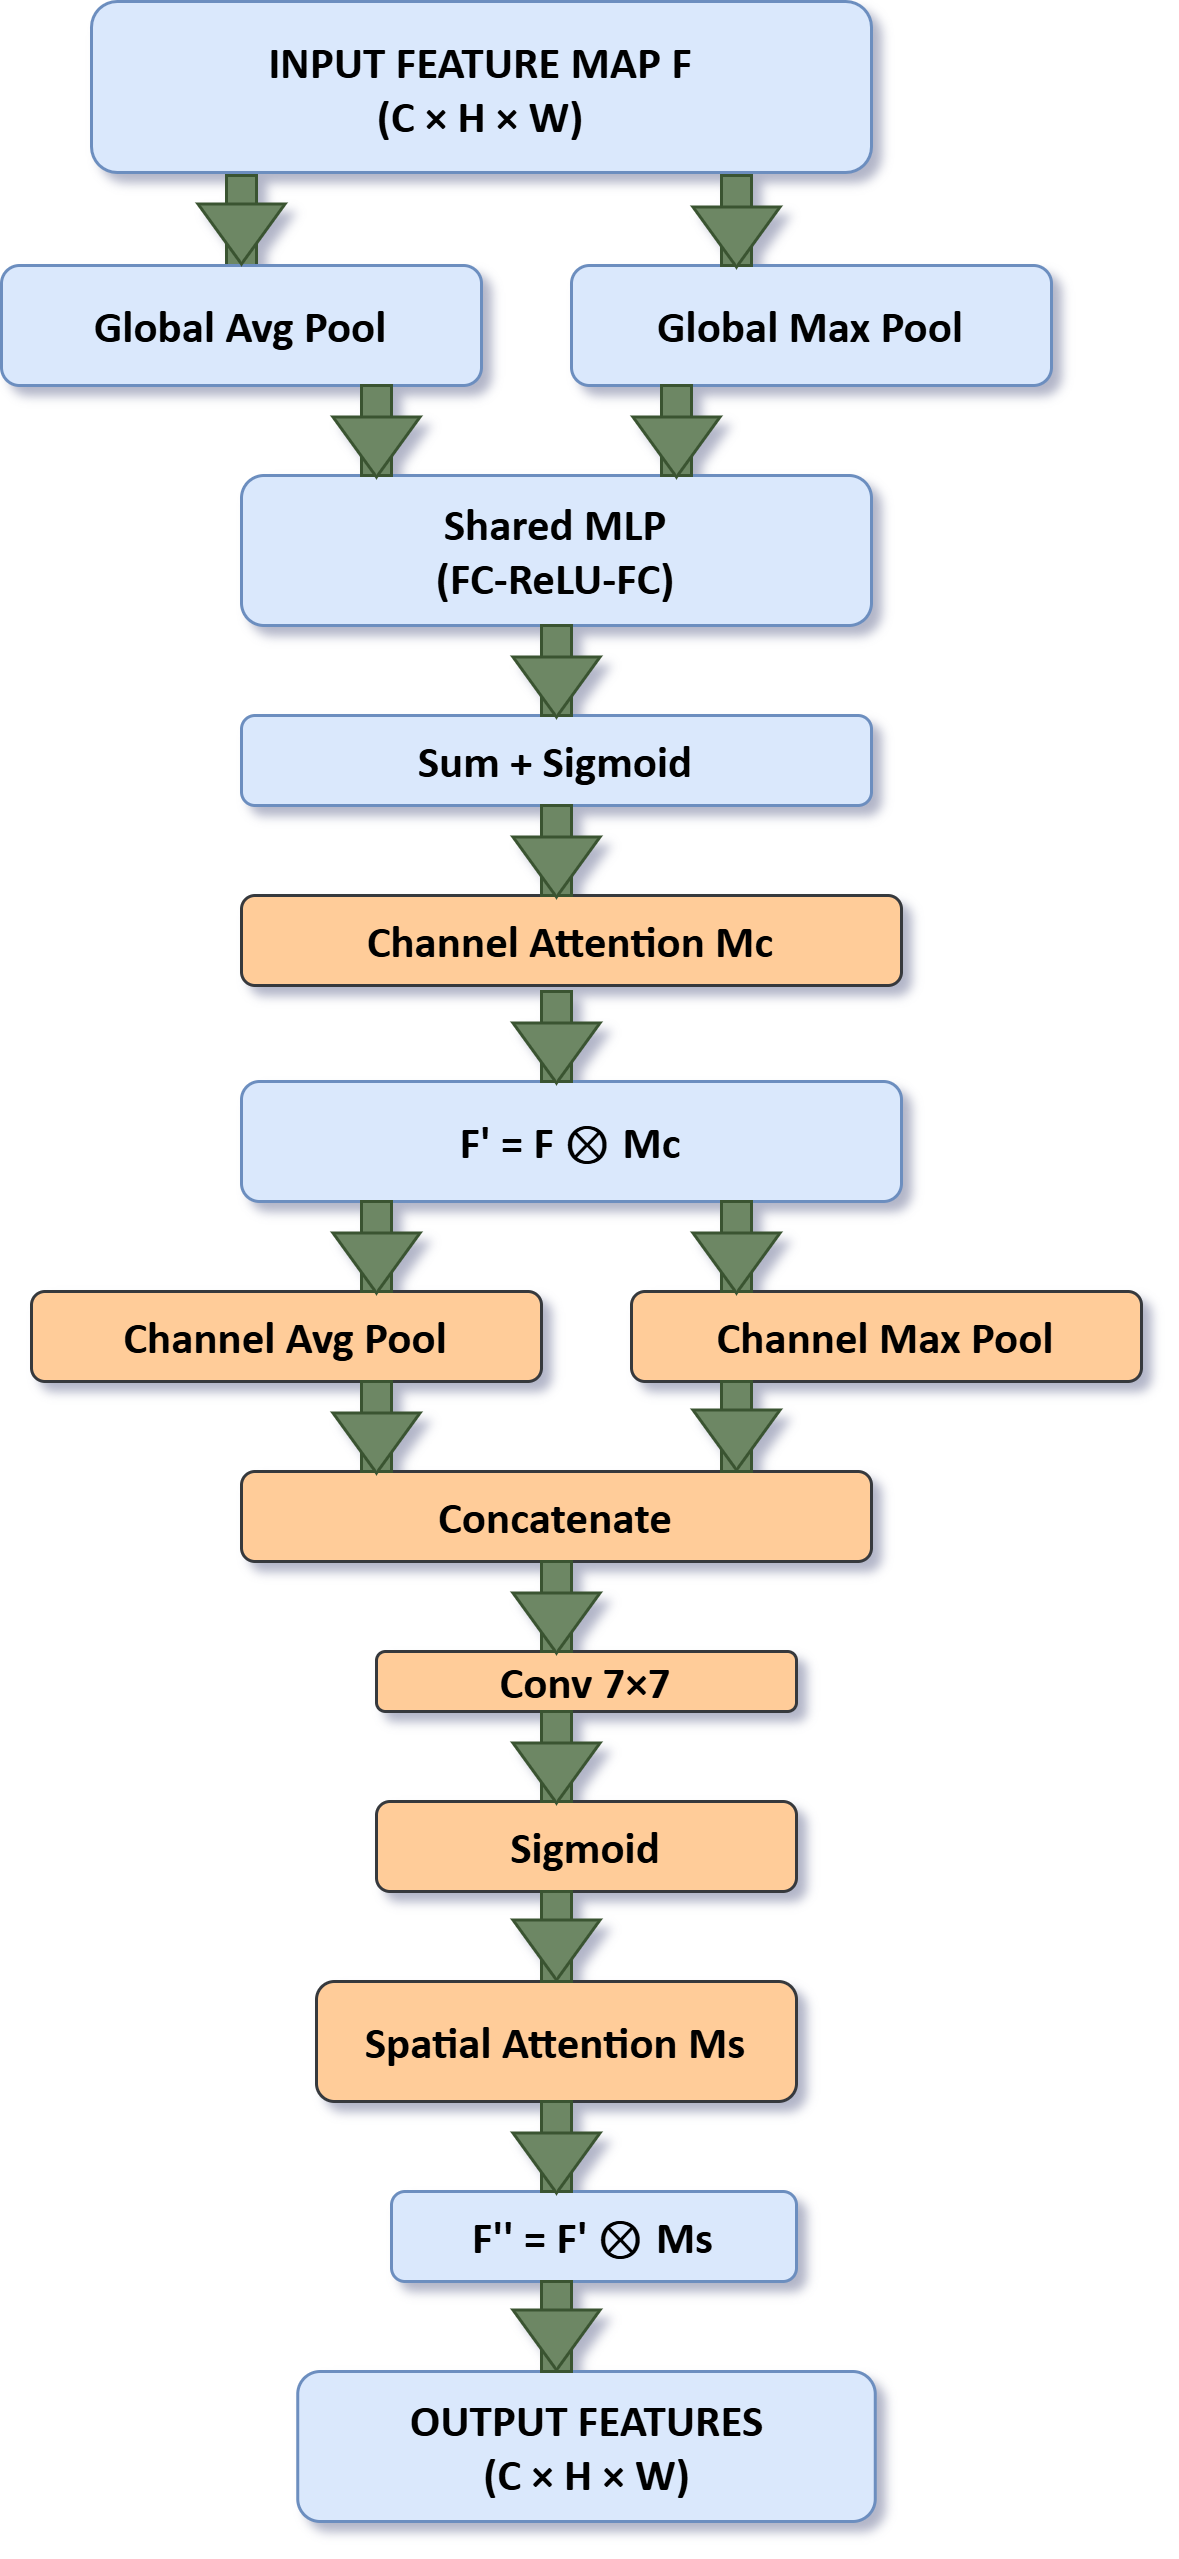

The diagram above was exported from draw.io. Its source (the exported page's mxGraphModel, read from the mxfile embedded in the PNG):
<mxGraphModel dx="1246" dy="664" grid="1" gridSize="10" guides="1" tooltips="1" connect="1" arrows="1" fold="1" page="0" pageScale="1" pageWidth="1100" pageHeight="850" background="light-dark(#FFFFCC,#121212)" math="0" shadow="1">
  <root>
    <mxCell id="0" />
    <mxCell id="1" parent="0" />
    <mxCell id="i7_uzUkWa0SBgZ16717Q-1" parent="1" style="rounded=1;whiteSpace=wrap;html=1;fillColor=#dae8fc;strokeColor=#6c8ebf;" value="&lt;p style=&quot;margin-top: 0pt; margin-bottom: 0pt; margin-left: 0in; direction: ltr; unicode-bidi: embed; word-break: normal;&quot;&gt;&lt;span style=&quot;font-family: Calibri; font-weight: bold;&quot;&gt;&lt;font style=&quot;font-size: 15px;&quot;&gt;INPUT FEATURE MAP F&lt;br&gt;(C × H × W)&lt;/font&gt;&lt;/span&gt;&lt;/p&gt;" vertex="1">
      <mxGeometry height="57" width="260" x="210" y="260" as="geometry" />
    </mxCell>
    <mxCell id="i7_uzUkWa0SBgZ16717Q-30" parent="1" style="rounded=0;whiteSpace=wrap;html=1;rotation=90;fillColor=#6d8764;fontColor=#ffffff;strokeColor=#3A5431;" value="" vertex="1">
      <mxGeometry height="10" width="30" x="245" y="328" as="geometry" />
    </mxCell>
    <mxCell id="i7_uzUkWa0SBgZ16717Q-40" parent="1" style="rounded=1;whiteSpace=wrap;html=1;fillColor=#dae8fc;strokeColor=#6c8ebf;" value="&lt;p style=&quot;margin-top: 0pt; margin-bottom: 0pt; margin-left: 0in; direction: ltr; unicode-bidi: embed; word-break: normal;&quot;&gt;&lt;font style=&quot;font-size: 15px;&quot;&gt;&lt;span style=&quot;font-family: Calibri; font-weight: bold;&quot;&gt;Global &lt;/span&gt;&lt;span style=&quot;font-family: Calibri; font-weight: bold;&quot;&gt;Avg&amp;nbsp;&lt;/span&gt;&lt;span style=&quot;font-family: Calibri; font-weight: bold;&quot;&gt;Pool&lt;/span&gt;&lt;/font&gt;&lt;/p&gt;" vertex="1">
      <mxGeometry height="40" width="160" x="180" y="348" as="geometry" />
    </mxCell>
    <mxCell id="i7_uzUkWa0SBgZ16717Q-41" parent="1" style="rounded=1;whiteSpace=wrap;html=1;fillColor=#dae8fc;strokeColor=#6c8ebf;" value="&lt;p style=&quot;margin-top: 0pt; margin-bottom: 0pt; margin-left: 0in; direction: ltr; unicode-bidi: embed; word-break: normal;&quot;&gt;&lt;span style=&quot;font-family: Calibri; font-weight: bold;&quot;&gt;&lt;font style=&quot;font-size: 15px;&quot;&gt;Global Max Pool&lt;/font&gt;&lt;/span&gt;&lt;/p&gt;" vertex="1">
      <mxGeometry height="40" width="160" x="370" y="348" as="geometry" />
    </mxCell>
    <mxCell id="i7_uzUkWa0SBgZ16717Q-43" parent="1" style="rounded=1;whiteSpace=wrap;html=1;fillColor=#dae8fc;strokeColor=#6c8ebf;" value="&lt;p style=&quot;margin-top: 0pt; margin-bottom: 0pt; margin-left: 0in; direction: ltr; unicode-bidi: embed; word-break: normal;&quot;&gt;&lt;font style=&quot;font-size: 15px;&quot;&gt;&lt;span style=&quot;font-family: Calibri; font-weight: bold;&quot;&gt;Shared MLP&lt;br&gt;(FC-&lt;/span&gt;&lt;span style=&quot;font-family: Calibri; font-weight: bold;&quot;&gt;ReLU&lt;/span&gt;&lt;span style=&quot;font-family: Calibri; font-weight: bold;&quot;&gt;-FC)&lt;/span&gt;&lt;/font&gt;&lt;/p&gt;" vertex="1">
      <mxGeometry height="50" width="210" x="260" y="418" as="geometry" />
    </mxCell>
    <mxCell id="i7_uzUkWa0SBgZ16717Q-44" parent="1" style="rounded=1;whiteSpace=wrap;html=1;fillColor=#dae8fc;strokeColor=#6c8ebf;" value="&lt;p style=&quot;margin-top: 0pt; margin-bottom: 0pt; margin-left: 0in; direction: ltr; unicode-bidi: embed; word-break: normal;&quot;&gt;&lt;span style=&quot;font-family: Calibri; font-weight: bold;&quot;&gt;&lt;font style=&quot;font-size: 15px;&quot;&gt;Sum + Sigmoid&lt;/font&gt;&lt;/span&gt;&lt;/p&gt;" vertex="1">
      <mxGeometry height="30" width="210" x="260" y="498" as="geometry" />
    </mxCell>
    <mxCell id="i7_uzUkWa0SBgZ16717Q-45" parent="1" style="rounded=1;whiteSpace=wrap;html=1;fillColor=#ffcc99;strokeColor=#36393d;" value="&lt;p style=&quot;margin-top: 0pt; margin-bottom: 0pt; margin-left: 0in; direction: ltr; unicode-bidi: embed; word-break: normal;&quot;&gt;&lt;span style=&quot;font-family: Calibri; font-weight: bold;&quot;&gt;&lt;font style=&quot;font-size: 15px;&quot;&gt;Channel Attention Mc&lt;/font&gt;&lt;/span&gt;&lt;/p&gt;" vertex="1">
      <mxGeometry height="30" width="220" x="260" y="558" as="geometry" />
    </mxCell>
    <mxCell id="i7_uzUkWa0SBgZ16717Q-46" parent="1" style="rounded=1;whiteSpace=wrap;html=1;fillColor=#dae8fc;strokeColor=#6c8ebf;" value="&lt;p style=&quot;margin-top: 0pt; margin-bottom: 0pt; margin-left: 0in; direction: ltr; unicode-bidi: embed; word-break: normal;&quot;&gt;&lt;span style=&quot;font-family: Calibri; font-weight: bold;&quot;&gt;&lt;font style=&quot;font-size: 15px;&quot;&gt;F' = F ⊗ Mc&lt;/font&gt;&lt;/span&gt;&lt;/p&gt;" vertex="1">
      <mxGeometry height="40" width="220" x="260" y="620" as="geometry" />
    </mxCell>
    <mxCell id="i7_uzUkWa0SBgZ16717Q-47" parent="1" style="rounded=1;whiteSpace=wrap;html=1;fillColor=#ffcc99;strokeColor=#36393d;" value="&lt;p style=&quot;margin-top: 0pt; margin-bottom: 0pt; margin-left: 0in; direction: ltr; unicode-bidi: embed; word-break: normal;&quot;&gt;&lt;span style=&quot;font-family: Calibri; font-weight: bold;&quot;&gt;&lt;font style=&quot;font-size: 15px;&quot;&gt;Channel Max Pool&lt;/font&gt;&lt;/span&gt;&lt;/p&gt;" vertex="1">
      <mxGeometry height="30" width="170" x="390" y="690" as="geometry" />
    </mxCell>
    <mxCell id="i7_uzUkWa0SBgZ16717Q-48" parent="1" style="rounded=1;whiteSpace=wrap;html=1;fillColor=#ffcc99;strokeColor=#36393d;" value="&lt;p style=&quot;margin-top: 0pt; margin-bottom: 0pt; margin-left: 0in; direction: ltr; unicode-bidi: embed; word-break: normal;&quot;&gt;&lt;font style=&quot;font-size: 15px;&quot;&gt;&lt;span style=&quot;font-family: Calibri; font-weight: bold;&quot;&gt;Channel &lt;/span&gt;&lt;span style=&quot;font-family: Calibri; font-weight: bold;&quot;&gt;Avg&amp;nbsp;&lt;/span&gt;&lt;span style=&quot;font-family: Calibri; font-weight: bold;&quot;&gt;Pool&lt;/span&gt;&lt;/font&gt;&lt;/p&gt;" vertex="1">
      <mxGeometry height="30" width="170" x="190" y="690" as="geometry" />
    </mxCell>
    <mxCell id="i7_uzUkWa0SBgZ16717Q-49" parent="1" style="rounded=1;whiteSpace=wrap;html=1;fillColor=#ffcc99;strokeColor=#36393d;" value="&lt;p style=&quot;margin-top: 0pt; margin-bottom: 0pt; margin-left: 0in; direction: ltr; unicode-bidi: embed; word-break: normal;&quot;&gt;&lt;span style=&quot;font-family: Calibri; font-weight: bold;&quot;&gt;&lt;font style=&quot;font-size: 15px;&quot;&gt;Concatenate&lt;/font&gt;&lt;/span&gt;&lt;/p&gt;" vertex="1">
      <mxGeometry height="30" width="210" x="260" y="750" as="geometry" />
    </mxCell>
    <mxCell id="i7_uzUkWa0SBgZ16717Q-50" parent="1" style="rounded=1;whiteSpace=wrap;html=1;fillColor=#ffcc99;strokeColor=#36393d;" value="&lt;p style=&quot;margin-top: 0pt; margin-bottom: 0pt; margin-left: 0in; direction: ltr; unicode-bidi: embed; word-break: normal;&quot;&gt;&lt;font style=&quot;font-size: 15px;&quot;&gt;&lt;span style=&quot;font-family: Calibri; font-weight: bold;&quot;&gt;Conv&lt;/span&gt;&lt;span style=&quot;font-family: Calibri; font-weight: bold;&quot;&gt; 7×7&lt;/span&gt;&lt;/font&gt;&lt;/p&gt;" vertex="1">
      <mxGeometry height="20" width="140" x="305" y="810" as="geometry" />
    </mxCell>
    <mxCell id="i7_uzUkWa0SBgZ16717Q-51" parent="1" style="rounded=1;whiteSpace=wrap;html=1;fillColor=#ffcc99;strokeColor=#36393d;" value="&lt;p style=&quot;margin-top: 0pt; margin-bottom: 0pt; margin-left: 0in; direction: ltr; unicode-bidi: embed; word-break: normal;&quot;&gt;&lt;span style=&quot;font-family: Calibri; font-weight: bold;&quot;&gt;&lt;font style=&quot;font-size: 15px;&quot;&gt;Sigmoid&lt;/font&gt;&lt;/span&gt;&lt;/p&gt;" vertex="1">
      <mxGeometry height="30" width="140" x="305" y="860" as="geometry" />
    </mxCell>
    <mxCell id="i7_uzUkWa0SBgZ16717Q-52" parent="1" style="rounded=1;whiteSpace=wrap;html=1;fillColor=#ffcc99;strokeColor=#36393d;" value="&lt;p style=&quot;margin-top: 0pt; margin-bottom: 0pt; margin-left: 0in; direction: ltr; unicode-bidi: embed; word-break: normal;&quot;&gt;&lt;font style=&quot;font-size: 15px;&quot;&gt;&lt;span style=&quot;font-family: Calibri; font-weight: bold;&quot;&gt;Spatial Attention &lt;/span&gt;&lt;span style=&quot;font-family: Calibri; font-weight: bold;&quot;&gt;Ms&lt;/span&gt;&lt;/font&gt;&lt;/p&gt;" vertex="1">
      <mxGeometry height="40" width="160" x="285" y="920" as="geometry" />
    </mxCell>
    <mxCell id="i7_uzUkWa0SBgZ16717Q-53" parent="1" style="rounded=1;whiteSpace=wrap;html=1;fillColor=#dae8fc;strokeColor=#6c8ebf;" value="&lt;p style=&quot;margin-top: 0pt; margin-bottom: 0pt; margin-left: 0in; direction: ltr; unicode-bidi: embed; word-break: normal;&quot;&gt;&lt;font style=&quot;font-size: 15px;&quot;&gt;&lt;span style=&quot;font-family: Calibri; font-weight: bold;&quot;&gt;F'' = F' ⊗ &lt;/span&gt;&lt;span style=&quot;font-family: Calibri; font-weight: bold;&quot;&gt;Ms&lt;/span&gt;&lt;/font&gt;&lt;/p&gt;" vertex="1">
      <mxGeometry height="30" width="135" x="310" y="990" as="geometry" />
    </mxCell>
    <mxCell id="i7_uzUkWa0SBgZ16717Q-54" parent="1" style="rounded=1;whiteSpace=wrap;html=1;fillColor=#dae8fc;strokeColor=#6c8ebf;" value="&lt;p style=&quot;margin-top: 0pt; margin-bottom: 0pt; margin-left: 0in; direction: ltr; unicode-bidi: embed; word-break: normal;&quot;&gt;&lt;span style=&quot;font-family: Calibri; font-weight: bold;&quot;&gt;&lt;font style=&quot;font-size: 15px;&quot;&gt;OUTPUT FEATURES&lt;br&gt;(C × H × W)&lt;/font&gt;&lt;/span&gt;&lt;/p&gt;" vertex="1">
      <mxGeometry height="50" width="192.5" x="278.75" y="1050" as="geometry" />
    </mxCell>
    <mxCell id="i7_uzUkWa0SBgZ16717Q-55" parent="1" style="rounded=0;whiteSpace=wrap;html=1;rotation=-180;fillColor=#6d8764;fontColor=#ffffff;strokeColor=#3A5431;direction=south;" value="" vertex="1">
      <mxGeometry height="30" width="10" x="420" y="318" as="geometry" />
    </mxCell>
    <mxCell id="i7_uzUkWa0SBgZ16717Q-56" parent="1" style="rounded=0;whiteSpace=wrap;html=1;rotation=90;fillColor=#6d8764;fontColor=#ffffff;strokeColor=#3A5431;" value="" vertex="1">
      <mxGeometry height="10" width="30" x="290" y="398" as="geometry" />
    </mxCell>
    <mxCell id="i7_uzUkWa0SBgZ16717Q-57" parent="1" style="rounded=0;whiteSpace=wrap;html=1;rotation=90;fillColor=#6d8764;fontColor=#ffffff;strokeColor=#3A5431;" value="" vertex="1">
      <mxGeometry height="10" width="30" x="390" y="398" as="geometry" />
    </mxCell>
    <mxCell id="i7_uzUkWa0SBgZ16717Q-58" parent="1" style="rounded=0;whiteSpace=wrap;html=1;rotation=90;fillColor=#6d8764;fontColor=#ffffff;strokeColor=#3A5431;" value="" vertex="1">
      <mxGeometry height="10" width="30" x="350" y="478" as="geometry" />
    </mxCell>
    <mxCell id="i7_uzUkWa0SBgZ16717Q-59" parent="1" style="rounded=0;whiteSpace=wrap;html=1;rotation=90;fillColor=#6d8764;fontColor=#ffffff;strokeColor=#3A5431;" value="" vertex="1">
      <mxGeometry height="10" width="30" x="350" y="538" as="geometry" />
    </mxCell>
    <mxCell id="i7_uzUkWa0SBgZ16717Q-60" parent="1" style="rounded=0;whiteSpace=wrap;html=1;rotation=90;fillColor=#6d8764;fontColor=#ffffff;strokeColor=#3A5431;" value="" vertex="1">
      <mxGeometry height="10" width="30" x="350" y="600" as="geometry" />
    </mxCell>
    <mxCell id="i7_uzUkWa0SBgZ16717Q-61" parent="1" style="rounded=0;whiteSpace=wrap;html=1;rotation=90;fillColor=#6d8764;fontColor=#ffffff;strokeColor=#3A5431;" value="" vertex="1">
      <mxGeometry height="10" width="30" x="290" y="670" as="geometry" />
    </mxCell>
    <mxCell id="i7_uzUkWa0SBgZ16717Q-62" parent="1" style="rounded=0;whiteSpace=wrap;html=1;rotation=90;fillColor=#6d8764;fontColor=#ffffff;strokeColor=#3A5431;" value="" vertex="1">
      <mxGeometry height="10" width="30" x="410" y="670" as="geometry" />
    </mxCell>
    <mxCell id="i7_uzUkWa0SBgZ16717Q-63" parent="1" style="rounded=0;whiteSpace=wrap;html=1;rotation=90;fillColor=#6d8764;fontColor=#ffffff;strokeColor=#3A5431;" value="" vertex="1">
      <mxGeometry height="10" width="30" x="290" y="730" as="geometry" />
    </mxCell>
    <mxCell id="i7_uzUkWa0SBgZ16717Q-64" parent="1" style="rounded=0;whiteSpace=wrap;html=1;rotation=90;fillColor=#6d8764;fontColor=#ffffff;strokeColor=#3A5431;" value="" vertex="1">
      <mxGeometry height="10" width="30" x="410" y="730" as="geometry" />
    </mxCell>
    <mxCell id="i7_uzUkWa0SBgZ16717Q-65" parent="1" style="rounded=0;whiteSpace=wrap;html=1;rotation=90;fillColor=#6d8764;fontColor=#ffffff;strokeColor=#3A5431;" value="" vertex="1">
      <mxGeometry height="10" width="30" x="350" y="790" as="geometry" />
    </mxCell>
    <mxCell id="i7_uzUkWa0SBgZ16717Q-66" parent="1" style="rounded=0;whiteSpace=wrap;html=1;rotation=90;fillColor=#6d8764;fontColor=#ffffff;strokeColor=#3A5431;" value="" vertex="1">
      <mxGeometry height="10" width="30" x="350" y="840" as="geometry" />
    </mxCell>
    <mxCell id="i7_uzUkWa0SBgZ16717Q-67" parent="1" style="rounded=0;whiteSpace=wrap;html=1;rotation=90;fillColor=#6d8764;fontColor=#ffffff;strokeColor=#3A5431;" value="" vertex="1">
      <mxGeometry height="10" width="30" x="350" y="900" as="geometry" />
    </mxCell>
    <mxCell id="i7_uzUkWa0SBgZ16717Q-68" parent="1" style="rounded=0;whiteSpace=wrap;html=1;rotation=90;fillColor=#6d8764;fontColor=#ffffff;strokeColor=#3A5431;" value="" vertex="1">
      <mxGeometry height="10" width="30" x="350" y="970" as="geometry" />
    </mxCell>
    <mxCell id="i7_uzUkWa0SBgZ16717Q-69" parent="1" style="rounded=0;whiteSpace=wrap;html=1;rotation=90;fillColor=#6d8764;fontColor=#ffffff;strokeColor=#3A5431;" value="" vertex="1">
      <mxGeometry height="10" width="30" x="350" y="1030" as="geometry" />
    </mxCell>
    <mxCell id="i7_uzUkWa0SBgZ16717Q-76" parent="1" style="triangle;whiteSpace=wrap;html=1;rotation=90;fillColor=#6d8764;fontColor=#ffffff;strokeColor=#3A5431;" value="" vertex="1">
      <mxGeometry height="29" width="20" x="355" y="474" as="geometry" />
    </mxCell>
    <mxCell id="i7_uzUkWa0SBgZ16717Q-77" parent="1" style="triangle;whiteSpace=wrap;html=1;rotation=90;fillColor=#6d8764;fontColor=#ffffff;strokeColor=#3A5431;" value="" vertex="1">
      <mxGeometry height="29" width="20" x="250" y="323" as="geometry" />
    </mxCell>
    <mxCell id="i7_uzUkWa0SBgZ16717Q-78" parent="1" style="triangle;whiteSpace=wrap;html=1;rotation=90;fillColor=#6d8764;fontColor=#ffffff;strokeColor=#3A5431;" value="" vertex="1">
      <mxGeometry height="29" width="20" x="295" y="394" as="geometry" />
    </mxCell>
    <mxCell id="i7_uzUkWa0SBgZ16717Q-79" parent="1" style="triangle;whiteSpace=wrap;html=1;rotation=90;fillColor=#6d8764;fontColor=#ffffff;strokeColor=#3A5431;" value="" vertex="1">
      <mxGeometry height="29" width="20" x="395" y="394" as="geometry" />
    </mxCell>
    <mxCell id="i7_uzUkWa0SBgZ16717Q-80" parent="1" style="triangle;whiteSpace=wrap;html=1;rotation=90;fillColor=#6d8764;fontColor=#ffffff;strokeColor=#3A5431;" value="" vertex="1">
      <mxGeometry height="29" width="20" x="415" y="324" as="geometry" />
    </mxCell>
    <mxCell id="i7_uzUkWa0SBgZ16717Q-81" parent="1" style="triangle;whiteSpace=wrap;html=1;rotation=90;fillColor=#6d8764;fontColor=#ffffff;strokeColor=#3A5431;" value="" vertex="1">
      <mxGeometry height="29" width="20" x="355" y="534" as="geometry" />
    </mxCell>
    <mxCell id="i7_uzUkWa0SBgZ16717Q-82" parent="1" style="triangle;whiteSpace=wrap;html=1;rotation=90;fillColor=#6d8764;fontColor=#ffffff;strokeColor=#3A5431;" value="" vertex="1">
      <mxGeometry height="29" width="20" x="355" y="596" as="geometry" />
    </mxCell>
    <mxCell id="i7_uzUkWa0SBgZ16717Q-83" parent="1" style="triangle;whiteSpace=wrap;html=1;rotation=90;fillColor=#6d8764;fontColor=#ffffff;strokeColor=#3A5431;" value="" vertex="1">
      <mxGeometry height="29" width="20" x="295" y="666" as="geometry" />
    </mxCell>
    <mxCell id="i7_uzUkWa0SBgZ16717Q-84" parent="1" style="triangle;whiteSpace=wrap;html=1;rotation=90;fillColor=#6d8764;fontColor=#ffffff;strokeColor=#3A5431;" value="" vertex="1">
      <mxGeometry height="29" width="20" x="415" y="666" as="geometry" />
    </mxCell>
    <mxCell id="i7_uzUkWa0SBgZ16717Q-85" parent="1" style="triangle;whiteSpace=wrap;html=1;rotation=90;fillColor=#6d8764;fontColor=#ffffff;strokeColor=#3A5431;" value="" vertex="1">
      <mxGeometry height="29" width="20" x="295" y="726" as="geometry" />
    </mxCell>
    <mxCell id="i7_uzUkWa0SBgZ16717Q-86" parent="1" style="triangle;whiteSpace=wrap;html=1;rotation=90;fillColor=#6d8764;fontColor=#ffffff;strokeColor=#3A5431;" value="" vertex="1">
      <mxGeometry height="29" width="20" x="415" y="725" as="geometry" />
    </mxCell>
    <mxCell id="i7_uzUkWa0SBgZ16717Q-87" parent="1" style="triangle;whiteSpace=wrap;html=1;rotation=90;fillColor=#6d8764;fontColor=#ffffff;strokeColor=#3A5431;" value="" vertex="1">
      <mxGeometry height="29" width="20" x="355" y="786" as="geometry" />
    </mxCell>
    <mxCell id="i7_uzUkWa0SBgZ16717Q-88" parent="1" style="triangle;whiteSpace=wrap;html=1;rotation=90;fillColor=#6d8764;fontColor=#ffffff;strokeColor=#3A5431;" value="" vertex="1">
      <mxGeometry height="29" width="20" x="355" y="836" as="geometry" />
    </mxCell>
    <mxCell id="i7_uzUkWa0SBgZ16717Q-89" parent="1" style="triangle;whiteSpace=wrap;html=1;rotation=90;fillColor=#6d8764;fontColor=#ffffff;strokeColor=#3A5431;" value="" vertex="1">
      <mxGeometry height="29" width="20" x="355" y="895" as="geometry" />
    </mxCell>
    <mxCell id="i7_uzUkWa0SBgZ16717Q-90" parent="1" style="triangle;whiteSpace=wrap;html=1;rotation=90;fillColor=#6d8764;fontColor=#ffffff;strokeColor=#3A5431;" value="" vertex="1">
      <mxGeometry height="29" width="20" x="355" y="966" as="geometry" />
    </mxCell>
    <mxCell id="i7_uzUkWa0SBgZ16717Q-91" parent="1" style="triangle;whiteSpace=wrap;html=1;rotation=90;fillColor=#6d8764;fontColor=#ffffff;strokeColor=#3A5431;" value="" vertex="1">
      <mxGeometry height="29" width="20" x="355" y="1025" as="geometry" />
    </mxCell>
  </root>
</mxGraphModel>